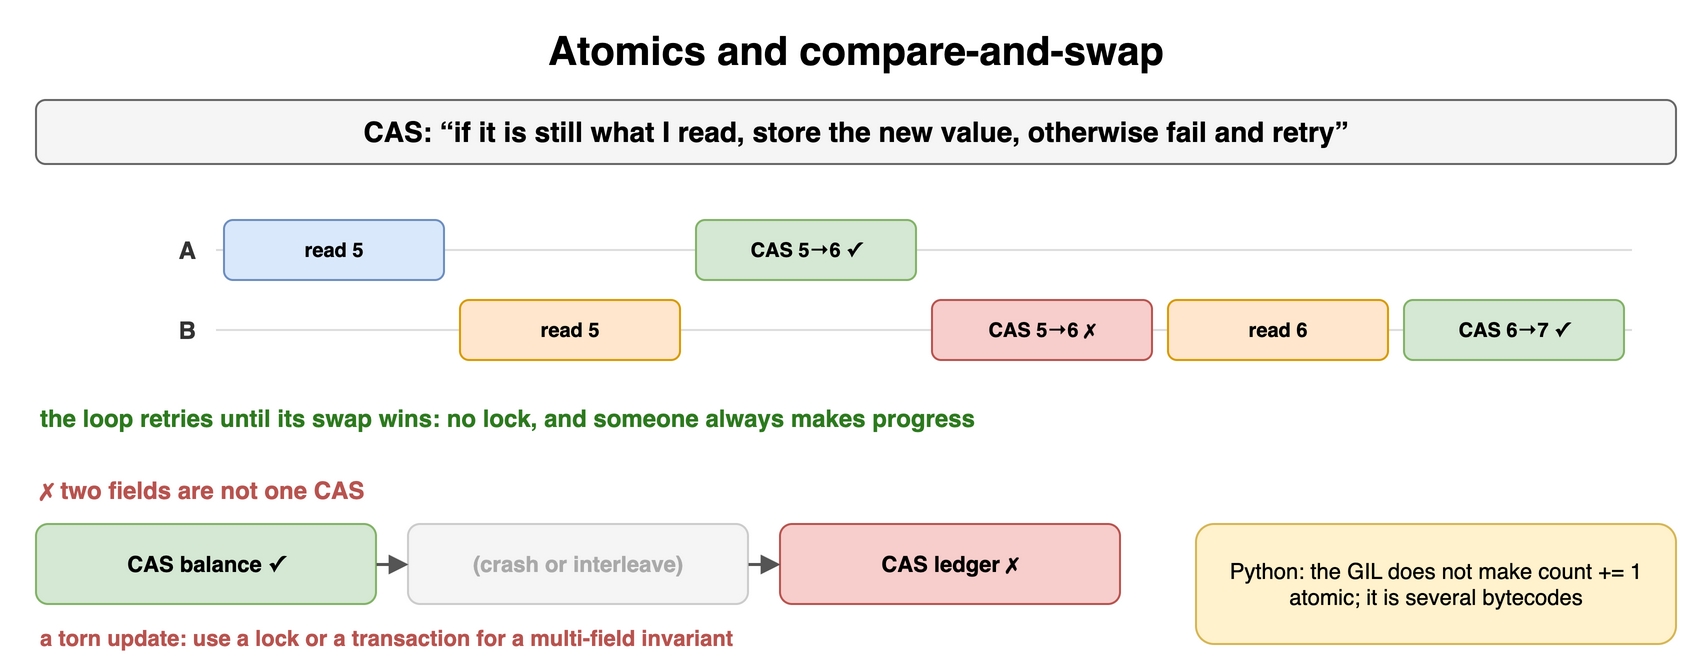

The diagram above was exported from draw.io. Its source (the exported page's mxGraphModel, read from the mxfile embedded in the PNG):
<mxGraphModel dx="900" dy="342" grid="1" gridSize="10" guides="1" tooltips="1" connect="1" arrows="1" fold="1" page="1" pageScale="1" pageWidth="900" pageHeight="342" math="0" shadow="0">
  <root>
    <mxCell id="0" />
    <mxCell id="1" parent="0" />
    <mxCell id="h91" value="Atomics and compare-and-swap" style="text;html=1;align=center;verticalAlign=middle;whiteSpace=wrap;fontSize=20;fontStyle=1;" vertex="1" parent="1">
      <mxGeometry x="40" y="10" width="820" height="30" as="geometry" />
    </mxCell>
    <mxCell id="h92" value="CAS: “if it is still what I read, store the new value, otherwise fail and retry”" style="rounded=1;whiteSpace=wrap;html=1;fillColor=#f5f5f5;strokeColor=#666666;fontStyle=1;fontSize=14;" vertex="1" parent="1">
      <mxGeometry x="40" y="50" width="820" height="32" as="geometry" />
    </mxCell>
    <mxCell id="h93" value="A" style="text;html=1;whiteSpace=wrap;fontSize=11;align=right;verticalAlign=middle;fontSize=12;fontColor=#333333;fontStyle=1;" vertex="1" parent="1">
      <mxGeometry x="32" y="110" width="90" height="30" as="geometry" />
    </mxCell>
    <mxCell id="h94" value="" style="endArrow=none;html=1;strokeColor=#dddddd;" edge="1" parent="1">
      <mxGeometry relative="1" as="geometry">
        <mxPoint x="130" y="125.0" as="sourcePoint" />
        <mxPoint x="838" y="125.0" as="targetPoint" />
      </mxGeometry>
    </mxCell>
    <mxCell id="h95" value="B" style="text;html=1;whiteSpace=wrap;fontSize=11;align=right;verticalAlign=middle;fontSize=12;fontColor=#333333;fontStyle=1;" vertex="1" parent="1">
      <mxGeometry x="32" y="150" width="90" height="30" as="geometry" />
    </mxCell>
    <mxCell id="h96" value="" style="endArrow=none;html=1;strokeColor=#dddddd;" edge="1" parent="1">
      <mxGeometry relative="1" as="geometry">
        <mxPoint x="130" y="165.0" as="sourcePoint" />
        <mxPoint x="838" y="165.0" as="targetPoint" />
      </mxGeometry>
    </mxCell>
    <mxCell id="h97" value="read 5" style="rounded=1;whiteSpace=wrap;html=1;fillColor=#dae8fc;strokeColor=#6c8ebf;fontSize=10;align=center;fontStyle=1;" vertex="1" parent="1">
      <mxGeometry x="134" y="110" width="110" height="30" as="geometry" />
    </mxCell>
    <mxCell id="h98" value="read 5" style="rounded=1;whiteSpace=wrap;html=1;fillColor=#ffe6cc;strokeColor=#d79b00;fontSize=10;align=center;fontStyle=1;" vertex="1" parent="1">
      <mxGeometry x="252" y="150" width="110" height="30" as="geometry" />
    </mxCell>
    <mxCell id="h99" value="CAS 5→6 ✓" style="rounded=1;whiteSpace=wrap;html=1;fillColor=#d5e8d4;strokeColor=#82b366;fontSize=10;align=center;fontStyle=1;" vertex="1" parent="1">
      <mxGeometry x="370" y="110" width="110" height="30" as="geometry" />
    </mxCell>
    <mxCell id="h910" value="CAS 5→6 ✗" style="rounded=1;whiteSpace=wrap;html=1;fillColor=#f8cecc;strokeColor=#b85450;fontSize=10;align=center;fontStyle=1;" vertex="1" parent="1">
      <mxGeometry x="488" y="150" width="110" height="30" as="geometry" />
    </mxCell>
    <mxCell id="h911" value="read 6" style="rounded=1;whiteSpace=wrap;html=1;fillColor=#ffe6cc;strokeColor=#d79b00;fontSize=10;align=center;fontStyle=1;" vertex="1" parent="1">
      <mxGeometry x="606" y="150" width="110" height="30" as="geometry" />
    </mxCell>
    <mxCell id="h912" value="CAS 6→7 ✓" style="rounded=1;whiteSpace=wrap;html=1;fillColor=#d5e8d4;strokeColor=#82b366;fontSize=10;align=center;fontStyle=1;" vertex="1" parent="1">
      <mxGeometry x="724" y="150" width="110" height="30" as="geometry" />
    </mxCell>
    <mxCell id="h913" value="the loop retries until its swap wins: no lock, and someone always makes progress" style="text;html=1;whiteSpace=wrap;fontSize=11;align=left;verticalAlign=middle;fontSize=12;fontColor=#2d7a1f;fontStyle=1;" vertex="1" parent="1">
      <mxGeometry x="40" y="200" width="820" height="18" as="geometry" />
    </mxCell>
    <mxCell id="h914" value="✗ two fields are not one CAS" style="text;html=1;whiteSpace=wrap;fontSize=11;align=left;verticalAlign=middle;fontSize=12;fontColor=#b85450;fontStyle=1;" vertex="1" parent="1">
      <mxGeometry x="40" y="236" width="400" height="18" as="geometry" />
    </mxCell>
    <mxCell id="h915" value="CAS balance ✓" style="rounded=1;whiteSpace=wrap;html=1;fillColor=#d5e8d4;strokeColor=#82b366;fontSize=11;align=center;fontStyle=1;" vertex="1" parent="1">
      <mxGeometry x="40" y="262" width="170" height="40" as="geometry" />
    </mxCell>
    <mxCell id="h916" value="(crash or interleave)" style="rounded=1;whiteSpace=wrap;html=1;fillColor=#f5f5f5;strokeColor=#cccccc;fontSize=11;align=center;fontStyle=1;fontColor=#aaaaaa;" vertex="1" parent="1">
      <mxGeometry x="226" y="262" width="170" height="40" as="geometry" />
    </mxCell>
    <mxCell id="h917" value="CAS ledger ✗" style="rounded=1;whiteSpace=wrap;html=1;fillColor=#f8cecc;strokeColor=#b85450;fontSize=11;align=center;fontStyle=1;" vertex="1" parent="1">
      <mxGeometry x="412" y="262" width="170" height="40" as="geometry" />
    </mxCell>
    <mxCell id="h918" value="" style="endArrow=block;endSize=6;html=1;strokeWidth=1.5;strokeColor=#555555;fontSize=11;labelBackgroundColor=#ffffff;" edge="1" parent="1" source="h915" target="h916">
      <mxGeometry relative="1" as="geometry" />
    </mxCell>
    <mxCell id="h919" value="" style="endArrow=block;endSize=6;html=1;strokeWidth=1.5;strokeColor=#555555;fontSize=11;labelBackgroundColor=#ffffff;" edge="1" parent="1" source="h916" target="h917">
      <mxGeometry relative="1" as="geometry" />
    </mxCell>
    <mxCell id="h920" value="a torn update: use a lock or a transaction for a multi-field invariant" style="text;html=1;whiteSpace=wrap;fontSize=11;align=left;verticalAlign=middle;fontSize=11;fontColor=#b85450;fontStyle=1;" vertex="1" parent="1">
      <mxGeometry x="40" y="310" width="560" height="18" as="geometry" />
    </mxCell>
    <mxCell id="h921" value="Python: the GIL does not make count += 1 atomic; it is several bytecodes" style="rounded=1;whiteSpace=wrap;html=1;fillColor=#fff2cc;strokeColor=#d6b656;fontSize=11;align=center;" vertex="1" parent="1">
      <mxGeometry x="620" y="262" width="240" height="60" as="geometry" />
    </mxCell>
  </root>
</mxGraphModel>